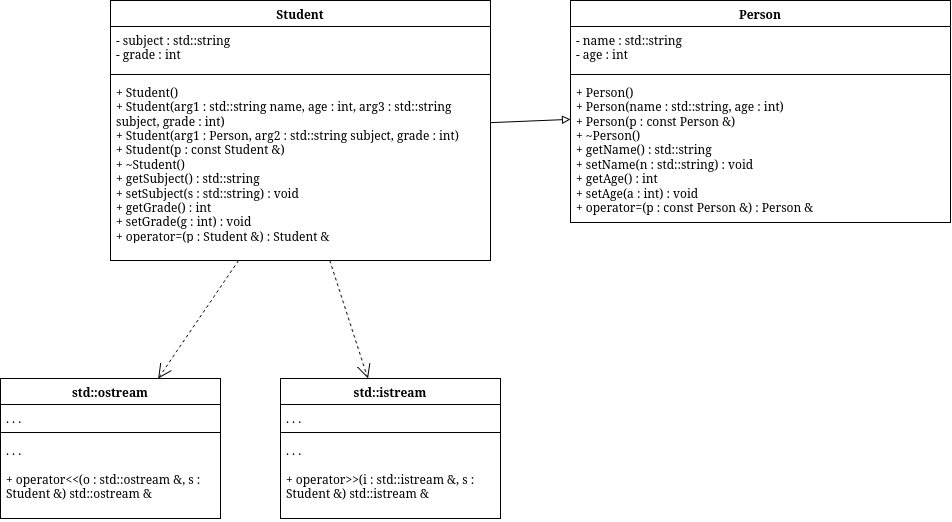

The diagram above was exported from draw.io. Its source (the exported page's mxGraphModel, read from the mxfile embedded in the PNG):
<mxGraphModel dx="-3245" dy="-1471" grid="1" gridSize="10" guides="1" tooltips="1" connect="1" arrows="1" fold="1" page="1" pageScale="1" pageWidth="850" pageHeight="1100" math="0" shadow="0">
  <root>
    <mxCell id="0" />
    <mxCell id="1" parent="0" />
    <mxCell id="I4f-HMu0oeISR-ydiqoO-141" edge="1" parent="1" style="edgeStyle=orthogonalEdgeStyle;rounded=0;html=1;endArrow=classic;" value="">
      <mxGeometry relative="1" as="geometry">
        <Array as="points">
          <mxPoint x="2375" y="4480" />
          <mxPoint x="2575" y="4480" />
        </Array>
        <mxPoint x="3125" y="4480.076923076923" as="sourcePoint" />
      </mxGeometry>
    </mxCell>
    <mxCell id="I4f-HMu0oeISR-ydiqoO-142" edge="1" parent="1" style="edgeStyle=orthogonalEdgeStyle;rounded=0;html=1;endArrow=classic;" value="">
      <mxGeometry relative="1" as="geometry">
        <Array as="points">
          <mxPoint x="2585" y="4900" />
          <mxPoint x="2785" y="4900" />
        </Array>
        <mxPoint x="3335" y="4900.076923076923" as="sourcePoint" />
      </mxGeometry>
    </mxCell>
    <mxCell id="OlxbE_aXrmqZBFu8_hSZ-241" parent="1" style="swimlane;fontStyle=1;align=center;verticalAlign=top;childLayout=stackLayout;horizontal=1;startSize=26;horizontalStack=0;resizeParent=1;resizeParentMax=0;resizeLast=0;collapsible=1;marginBottom=0;whiteSpace=wrap;html=1;" value="Student" vertex="1">
      <mxGeometry height="260" width="380" x="4710" y="3220" as="geometry" />
    </mxCell>
    <mxCell id="OlxbE_aXrmqZBFu8_hSZ-242" parent="OlxbE_aXrmqZBFu8_hSZ-241" style="text;strokeColor=none;fillColor=none;align=left;verticalAlign=top;spacingLeft=4;spacingRight=4;overflow=hidden;rotatable=0;points=[[0,0.5],[1,0.5]];portConstraint=eastwest;whiteSpace=wrap;html=1;" value="&lt;div&gt;- subject : std::string&lt;/div&gt;&lt;div&gt;- grade : int&lt;/div&gt;" vertex="1">
      <mxGeometry height="44" width="380" y="26" as="geometry" />
    </mxCell>
    <mxCell id="OlxbE_aXrmqZBFu8_hSZ-243" parent="OlxbE_aXrmqZBFu8_hSZ-241" style="line;strokeWidth=1;fillColor=none;align=left;verticalAlign=middle;spacingTop=-1;spacingLeft=3;spacingRight=3;rotatable=0;labelPosition=right;points=[];portConstraint=eastwest;strokeColor=inherit;" value="" vertex="1">
      <mxGeometry height="8" width="380" y="70" as="geometry" />
    </mxCell>
    <mxCell id="OlxbE_aXrmqZBFu8_hSZ-244" parent="OlxbE_aXrmqZBFu8_hSZ-241" style="text;strokeColor=none;fillColor=none;align=left;verticalAlign=top;spacingLeft=4;spacingRight=4;overflow=hidden;rotatable=0;points=[[0,0.5],[1,0.5]];portConstraint=eastwest;whiteSpace=wrap;html=1;" value="&lt;div&gt;+ Student()&lt;/div&gt;&lt;div&gt;+ Student(arg1 : std::string name, age : int, arg3 : std::string subject, grade : int)&lt;/div&gt;&lt;div&gt;+ Student(arg1 : Person, arg2 : std::string subject, grade : int)&lt;/div&gt;&lt;div&gt;+ Student(p : const Student &amp;amp;)&lt;/div&gt;&lt;div&gt;+ ~Student()&lt;/div&gt;&lt;div&gt;+ getSubject() : std::string&lt;/div&gt;&lt;div&gt;+ setSubject(s : std::string) : void&lt;/div&gt;&lt;div&gt;+ getGrade() : int&lt;/div&gt;&lt;div&gt;+ setGrade(g : int) : void&lt;/div&gt;&lt;div&gt;+ operator=(p : Student &amp;amp;) : Student &amp;amp;&lt;/div&gt;" vertex="1">
      <mxGeometry height="182" width="380" y="78" as="geometry" />
    </mxCell>
    <mxCell id="OlxbE_aXrmqZBFu8_hSZ-245" parent="1" style="swimlane;fontStyle=1;align=center;verticalAlign=top;childLayout=stackLayout;horizontal=1;startSize=26;horizontalStack=0;resizeParent=1;resizeParentMax=0;resizeLast=0;collapsible=1;marginBottom=0;whiteSpace=wrap;html=1;" value="std::ostream" vertex="1">
      <mxGeometry height="140" width="220" x="4600" y="3598" as="geometry" />
    </mxCell>
    <mxCell id="OlxbE_aXrmqZBFu8_hSZ-246" parent="OlxbE_aXrmqZBFu8_hSZ-245" style="text;strokeColor=none;fillColor=none;align=left;verticalAlign=top;spacingLeft=4;spacingRight=4;overflow=hidden;rotatable=0;points=[[0,0.5],[1,0.5]];portConstraint=eastwest;whiteSpace=wrap;html=1;" value="&lt;div&gt;. . .&lt;/div&gt;" vertex="1">
      <mxGeometry height="24" width="220" y="26" as="geometry" />
    </mxCell>
    <mxCell id="OlxbE_aXrmqZBFu8_hSZ-247" parent="OlxbE_aXrmqZBFu8_hSZ-245" style="line;strokeWidth=1;fillColor=none;align=left;verticalAlign=middle;spacingTop=-1;spacingLeft=3;spacingRight=3;rotatable=0;labelPosition=right;points=[];portConstraint=eastwest;strokeColor=inherit;" value="" vertex="1">
      <mxGeometry height="8" width="220" y="50" as="geometry" />
    </mxCell>
    <mxCell id="OlxbE_aXrmqZBFu8_hSZ-248" parent="OlxbE_aXrmqZBFu8_hSZ-245" style="text;strokeColor=none;fillColor=none;align=left;verticalAlign=top;spacingLeft=4;spacingRight=4;overflow=hidden;rotatable=0;points=[[0,0.5],[1,0.5]];portConstraint=eastwest;whiteSpace=wrap;html=1;" value="&lt;div&gt;. . .&lt;/div&gt;&lt;div&gt;&lt;br&gt;&lt;/div&gt;&lt;div&gt;+ operator&amp;lt;&amp;lt;(o : std::ostream &amp;amp;, s : Student &amp;amp;) std::ostream &amp;amp;&lt;/div&gt;&lt;div&gt;&lt;br&gt;&lt;/div&gt;" vertex="1">
      <mxGeometry height="82" width="220" y="58" as="geometry" />
    </mxCell>
    <mxCell id="OlxbE_aXrmqZBFu8_hSZ-249" parent="1" style="swimlane;fontStyle=1;align=center;verticalAlign=top;childLayout=stackLayout;horizontal=1;startSize=26;horizontalStack=0;resizeParent=1;resizeParentMax=0;resizeLast=0;collapsible=1;marginBottom=0;whiteSpace=wrap;html=1;" value="std::istream" vertex="1">
      <mxGeometry height="140" width="220" x="4880" y="3598" as="geometry" />
    </mxCell>
    <mxCell id="OlxbE_aXrmqZBFu8_hSZ-250" parent="OlxbE_aXrmqZBFu8_hSZ-249" style="text;strokeColor=none;fillColor=none;align=left;verticalAlign=top;spacingLeft=4;spacingRight=4;overflow=hidden;rotatable=0;points=[[0,0.5],[1,0.5]];portConstraint=eastwest;whiteSpace=wrap;html=1;" value="&lt;div&gt;. . .&lt;/div&gt;" vertex="1">
      <mxGeometry height="24" width="220" y="26" as="geometry" />
    </mxCell>
    <mxCell id="OlxbE_aXrmqZBFu8_hSZ-251" parent="OlxbE_aXrmqZBFu8_hSZ-249" style="line;strokeWidth=1;fillColor=none;align=left;verticalAlign=middle;spacingTop=-1;spacingLeft=3;spacingRight=3;rotatable=0;labelPosition=right;points=[];portConstraint=eastwest;strokeColor=inherit;" value="" vertex="1">
      <mxGeometry height="8" width="220" y="50" as="geometry" />
    </mxCell>
    <mxCell id="OlxbE_aXrmqZBFu8_hSZ-252" parent="OlxbE_aXrmqZBFu8_hSZ-249" style="text;strokeColor=none;fillColor=none;align=left;verticalAlign=top;spacingLeft=4;spacingRight=4;overflow=hidden;rotatable=0;points=[[0,0.5],[1,0.5]];portConstraint=eastwest;whiteSpace=wrap;html=1;" value="&lt;div&gt;. . .&lt;/div&gt;&lt;div&gt;&lt;br&gt;&lt;/div&gt;&lt;div&gt;+ operator&amp;gt;&amp;gt;(i : std::istream &amp;amp;, s : Student &amp;amp;) std::istream &amp;amp;&lt;/div&gt;&lt;div&gt;&lt;br&gt;&lt;/div&gt;" vertex="1">
      <mxGeometry height="82" width="220" y="58" as="geometry" />
    </mxCell>
    <mxCell id="OlxbE_aXrmqZBFu8_hSZ-253" parent="1" style="swimlane;fontStyle=1;align=center;verticalAlign=top;childLayout=stackLayout;horizontal=1;startSize=26;horizontalStack=0;resizeParent=1;resizeParentMax=0;resizeLast=0;collapsible=1;marginBottom=0;whiteSpace=wrap;html=1;" value="Person" vertex="1">
      <mxGeometry height="222" width="380" x="5170" y="3220" as="geometry" />
    </mxCell>
    <mxCell id="OlxbE_aXrmqZBFu8_hSZ-254" parent="OlxbE_aXrmqZBFu8_hSZ-253" style="text;strokeColor=none;fillColor=none;align=left;verticalAlign=top;spacingLeft=4;spacingRight=4;overflow=hidden;rotatable=0;points=[[0,0.5],[1,0.5]];portConstraint=eastwest;whiteSpace=wrap;html=1;" value="&lt;div&gt;- name : std::string&lt;/div&gt;&lt;div&gt;- age : int&lt;/div&gt;" vertex="1">
      <mxGeometry height="44" width="380" y="26" as="geometry" />
    </mxCell>
    <mxCell id="OlxbE_aXrmqZBFu8_hSZ-255" parent="OlxbE_aXrmqZBFu8_hSZ-253" style="line;strokeWidth=1;fillColor=none;align=left;verticalAlign=middle;spacingTop=-1;spacingLeft=3;spacingRight=3;rotatable=0;labelPosition=right;points=[];portConstraint=eastwest;strokeColor=inherit;" value="" vertex="1">
      <mxGeometry height="8" width="380" y="70" as="geometry" />
    </mxCell>
    <mxCell id="OlxbE_aXrmqZBFu8_hSZ-256" parent="OlxbE_aXrmqZBFu8_hSZ-253" style="text;strokeColor=none;fillColor=none;align=left;verticalAlign=top;spacingLeft=4;spacingRight=4;overflow=hidden;rotatable=0;points=[[0,0.5],[1,0.5]];portConstraint=eastwest;whiteSpace=wrap;html=1;" value="&lt;div&gt;+ Person()&lt;/div&gt;&lt;div&gt;+ Person(name : std::string, age : int)&lt;/div&gt;&lt;div&gt;+ Person(p : const Person &amp;amp;)&lt;/div&gt;&lt;div&gt;+ ~Person()&lt;/div&gt;&lt;div&gt;+ getName() : std::string&lt;/div&gt;&lt;div&gt;+ setName(n : std::string) : void&lt;/div&gt;&lt;div&gt;+ getAge() : int&lt;/div&gt;&lt;div&gt;+ setAge(a : int) : void&lt;/div&gt;&lt;div&gt;+ operator=(p : const Person &amp;amp;) : Person &amp;amp;&lt;/div&gt;" vertex="1">
      <mxGeometry height="144" width="380" y="78" as="geometry" />
    </mxCell>
    <mxCell id="OlxbE_aXrmqZBFu8_hSZ-257" edge="1" parent="1" source="OlxbE_aXrmqZBFu8_hSZ-244" style="endArrow=open;endSize=12;dashed=1;html=1;rounded=0;" target="OlxbE_aXrmqZBFu8_hSZ-245" value="">
      <mxGeometry relative="1" as="geometry" />
    </mxCell>
    <mxCell id="OlxbE_aXrmqZBFu8_hSZ-258" edge="1" parent="1" source="OlxbE_aXrmqZBFu8_hSZ-244" style="endArrow=open;endSize=12;dashed=1;html=1;rounded=0;" target="OlxbE_aXrmqZBFu8_hSZ-249" value="">
      <mxGeometry relative="1" as="geometry" />
    </mxCell>
    <mxCell id="OlxbE_aXrmqZBFu8_hSZ-259" edge="1" parent="1" source="OlxbE_aXrmqZBFu8_hSZ-241" style="endArrow=block;endFill=0;html=1;rounded=0;" target="OlxbE_aXrmqZBFu8_hSZ-253" value="">
      <mxGeometry relative="1" as="geometry" />
    </mxCell>
  </root>
</mxGraphModel>